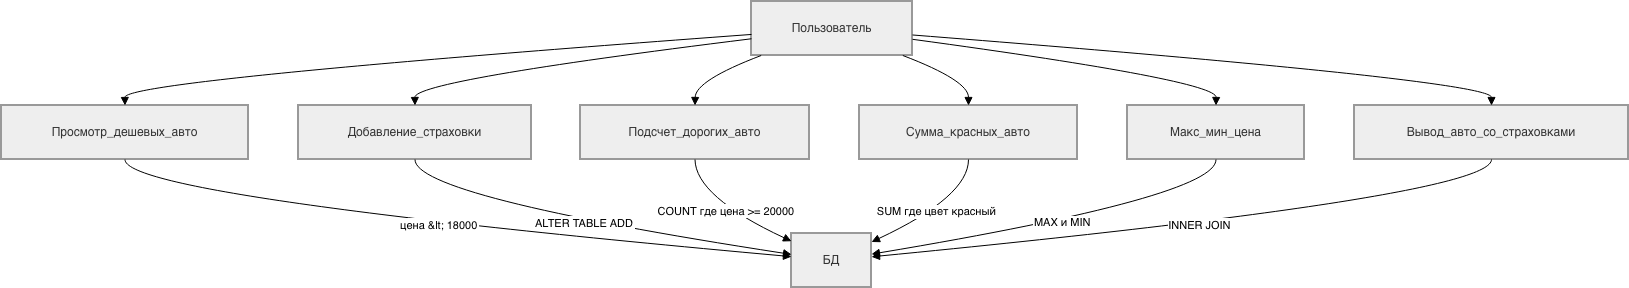

The diagram above was exported from draw.io. Its source (the exported page's mxGraphModel, read from the mxfile embedded in the PNG):
<mxGraphModel dx="924" dy="619" grid="1" gridSize="10" guides="1" tooltips="1" connect="1" arrows="1" fold="1" page="1" pageScale="1" pageWidth="827" pageHeight="1169" math="0" shadow="0">
  <root>
    <mxCell id="0" />
    <mxCell id="1" parent="0" />
    <mxCell id="kvqR9guykHfmVB9eWYQI-1" parent="1" style="whiteSpace=wrap;strokeWidth=2;fillColor=light-dark(#eeeeee,#1f2020);strokeColor=light-dark(#999999,#cccccc);fontColor=light-dark(#333333,#cccccc);" value="Пользователь" vertex="1">
      <mxGeometry height="54" width="161" x="770" y="20" as="geometry" />
    </mxCell>
    <mxCell id="kvqR9guykHfmVB9eWYQI-2" parent="1" style="whiteSpace=wrap;strokeWidth=2;fillColor=light-dark(#eeeeee,#1f2020);strokeColor=light-dark(#999999,#cccccc);fontColor=light-dark(#333333,#cccccc);" value="Просмотр_дешевых_авто" vertex="1">
      <mxGeometry height="54" width="247" x="20" y="124" as="geometry" />
    </mxCell>
    <mxCell id="kvqR9guykHfmVB9eWYQI-3" parent="1" style="whiteSpace=wrap;strokeWidth=2;fillColor=light-dark(#eeeeee,#1f2020);strokeColor=light-dark(#999999,#cccccc);fontColor=light-dark(#333333,#cccccc);" value="Добавление_страховки" vertex="1">
      <mxGeometry height="54" width="233" x="317" y="124" as="geometry" />
    </mxCell>
    <mxCell id="kvqR9guykHfmVB9eWYQI-4" parent="1" style="whiteSpace=wrap;strokeWidth=2;fillColor=light-dark(#eeeeee,#1f2020);strokeColor=light-dark(#999999,#cccccc);fontColor=light-dark(#333333,#cccccc);" value="Подсчет_дорогих_авто" vertex="1">
      <mxGeometry height="54" width="229" x="599" y="124" as="geometry" />
    </mxCell>
    <mxCell id="kvqR9guykHfmVB9eWYQI-5" parent="1" style="whiteSpace=wrap;strokeWidth=2;fillColor=light-dark(#eeeeee,#1f2020);strokeColor=light-dark(#999999,#cccccc);fontColor=light-dark(#333333,#cccccc);" value="Сумма_красных_авто" vertex="1">
      <mxGeometry height="54" width="218" x="878" y="124" as="geometry" />
    </mxCell>
    <mxCell id="kvqR9guykHfmVB9eWYQI-6" parent="1" style="whiteSpace=wrap;strokeWidth=2;fillColor=light-dark(#eeeeee,#1f2020);strokeColor=light-dark(#999999,#cccccc);fontColor=light-dark(#333333,#cccccc);" value="Макс_мин_цена" vertex="1">
      <mxGeometry height="54" width="177" x="1146" y="124" as="geometry" />
    </mxCell>
    <mxCell id="kvqR9guykHfmVB9eWYQI-7" parent="1" style="whiteSpace=wrap;strokeWidth=2;fillColor=light-dark(#eeeeee,#1f2020);strokeColor=light-dark(#999999,#cccccc);fontColor=light-dark(#333333,#cccccc);" value="Вывод_авто_со_страховками" vertex="1">
      <mxGeometry height="54" width="274" x="1373" y="124" as="geometry" />
    </mxCell>
    <mxCell id="kvqR9guykHfmVB9eWYQI-8" parent="1" style="whiteSpace=wrap;strokeWidth=2;fillColor=light-dark(#eeeeee,#1f2020);strokeColor=light-dark(#999999,#cccccc);fontColor=light-dark(#333333,#cccccc);" value="БД" vertex="1">
      <mxGeometry height="54" width="80" x="810" y="252" as="geometry" />
    </mxCell>
    <mxCell id="kvqR9guykHfmVB9eWYQI-9" edge="1" parent="1" source="kvqR9guykHfmVB9eWYQI-1" style="curved=1;startArrow=none;endArrow=block;exitX=0;exitY=0.61;entryX=0.5;entryY=0;rounded=0;" target="kvqR9guykHfmVB9eWYQI-2" value="">
      <mxGeometry relative="1" as="geometry">
        <Array as="points">
          <mxPoint x="143" y="99" />
        </Array>
      </mxGeometry>
    </mxCell>
    <mxCell id="kvqR9guykHfmVB9eWYQI-10" edge="1" parent="1" source="kvqR9guykHfmVB9eWYQI-1" style="curved=1;startArrow=none;endArrow=block;exitX=0;exitY=0.69;entryX=0.5;entryY=0;rounded=0;" target="kvqR9guykHfmVB9eWYQI-3" value="">
      <mxGeometry relative="1" as="geometry">
        <Array as="points">
          <mxPoint x="433" y="99" />
        </Array>
      </mxGeometry>
    </mxCell>
    <mxCell id="kvqR9guykHfmVB9eWYQI-11" edge="1" parent="1" source="kvqR9guykHfmVB9eWYQI-1" style="curved=1;startArrow=none;endArrow=block;exitX=0.06;exitY=1;entryX=0.5;entryY=0;rounded=0;" target="kvqR9guykHfmVB9eWYQI-4" value="">
      <mxGeometry relative="1" as="geometry">
        <Array as="points">
          <mxPoint x="714" y="99" />
        </Array>
      </mxGeometry>
    </mxCell>
    <mxCell id="kvqR9guykHfmVB9eWYQI-12" edge="1" parent="1" source="kvqR9guykHfmVB9eWYQI-1" style="curved=1;startArrow=none;endArrow=block;exitX=0.94;exitY=1;entryX=0.5;entryY=0;rounded=0;" target="kvqR9guykHfmVB9eWYQI-5" value="">
      <mxGeometry relative="1" as="geometry">
        <Array as="points">
          <mxPoint x="987" y="99" />
        </Array>
      </mxGeometry>
    </mxCell>
    <mxCell id="kvqR9guykHfmVB9eWYQI-13" edge="1" parent="1" source="kvqR9guykHfmVB9eWYQI-1" style="curved=1;startArrow=none;endArrow=block;exitX=1;exitY=0.7;entryX=0.5;entryY=0;rounded=0;" target="kvqR9guykHfmVB9eWYQI-6" value="">
      <mxGeometry relative="1" as="geometry">
        <Array as="points">
          <mxPoint x="1235" y="99" />
        </Array>
      </mxGeometry>
    </mxCell>
    <mxCell id="kvqR9guykHfmVB9eWYQI-14" edge="1" parent="1" source="kvqR9guykHfmVB9eWYQI-1" style="curved=1;startArrow=none;endArrow=block;exitX=1;exitY=0.62;entryX=0.5;entryY=0;rounded=0;" target="kvqR9guykHfmVB9eWYQI-7" value="">
      <mxGeometry relative="1" as="geometry">
        <Array as="points">
          <mxPoint x="1510" y="99" />
        </Array>
      </mxGeometry>
    </mxCell>
    <mxCell id="kvqR9guykHfmVB9eWYQI-15" edge="1" parent="1" source="kvqR9guykHfmVB9eWYQI-2" style="curved=1;startArrow=none;endArrow=block;exitX=0.5;exitY=1;entryX=0.01;entryY=0.43;rounded=0;" target="kvqR9guykHfmVB9eWYQI-8" value="цена &amp;lt; 18000">
      <mxGeometry relative="1" as="geometry">
        <Array as="points">
          <mxPoint x="143" y="215" />
        </Array>
      </mxGeometry>
    </mxCell>
    <mxCell id="kvqR9guykHfmVB9eWYQI-16" edge="1" parent="1" source="kvqR9guykHfmVB9eWYQI-3" style="curved=1;startArrow=none;endArrow=block;exitX=0.5;exitY=1;entryX=0.01;entryY=0.39;rounded=0;" target="kvqR9guykHfmVB9eWYQI-8" value="ALTER TABLE ADD">
      <mxGeometry relative="1" as="geometry">
        <Array as="points">
          <mxPoint x="433" y="215" />
        </Array>
      </mxGeometry>
    </mxCell>
    <mxCell id="kvqR9guykHfmVB9eWYQI-17" edge="1" parent="1" source="kvqR9guykHfmVB9eWYQI-4" style="curved=1;startArrow=none;endArrow=block;exitX=0.5;exitY=1;entryX=0.01;entryY=0.15;rounded=0;" target="kvqR9guykHfmVB9eWYQI-8" value="COUNT где цена &gt;= 20000">
      <mxGeometry relative="1" as="geometry">
        <Array as="points">
          <mxPoint x="714" y="215" />
        </Array>
      </mxGeometry>
    </mxCell>
    <mxCell id="kvqR9guykHfmVB9eWYQI-18" edge="1" parent="1" source="kvqR9guykHfmVB9eWYQI-5" style="curved=1;startArrow=none;endArrow=block;exitX=0.5;exitY=1;entryX=1.01;entryY=0.15;rounded=0;" target="kvqR9guykHfmVB9eWYQI-8" value="SUM где цвет красный">
      <mxGeometry relative="1" as="geometry">
        <Array as="points">
          <mxPoint x="987" y="215" />
        </Array>
      </mxGeometry>
    </mxCell>
    <mxCell id="kvqR9guykHfmVB9eWYQI-19" edge="1" parent="1" source="kvqR9guykHfmVB9eWYQI-6" style="curved=1;startArrow=none;endArrow=block;exitX=0.5;exitY=1;entryX=1.01;entryY=0.38;rounded=0;" target="kvqR9guykHfmVB9eWYQI-8" value="MAX и MIN">
      <mxGeometry relative="1" as="geometry">
        <Array as="points">
          <mxPoint x="1235" y="215" />
        </Array>
      </mxGeometry>
    </mxCell>
    <mxCell id="kvqR9guykHfmVB9eWYQI-20" edge="1" parent="1" source="kvqR9guykHfmVB9eWYQI-7" style="curved=1;startArrow=none;endArrow=block;exitX=0.5;exitY=1;entryX=1.01;entryY=0.43;rounded=0;" target="kvqR9guykHfmVB9eWYQI-8" value="INNER JOIN">
      <mxGeometry relative="1" as="geometry">
        <Array as="points">
          <mxPoint x="1510" y="215" />
        </Array>
      </mxGeometry>
    </mxCell>
  </root>
</mxGraphModel>